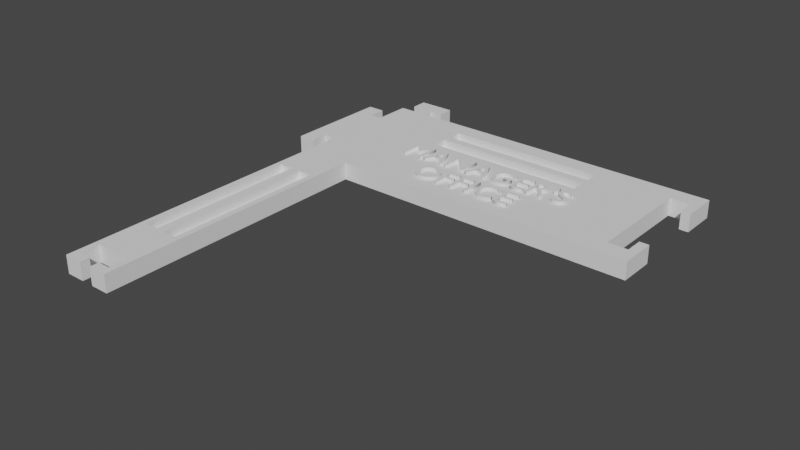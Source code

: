 # Source: Board-Tile-L-ManagerOffice.blend  (saved by Blender 3.1.7; exported with 4.5.12 LTS)
import bpy
from mathutils import Matrix  # noqa: F401  (used for matrix-valued properties, if any)

bpy.ops.wm.read_factory_settings(use_empty=True)
scene = bpy.context.scene
scene.name = 'Scene'

# ---- collections
col_boardtilel = bpy.data.collections.new('BoardTileL'); scene.collection.children.link(col_boardtilel)

# ---- world
world_world = bpy.data.worlds.new('World'); scene.world = world_world
world_world.use_nodes = True; world_world.node_tree.nodes.clear()
_N = world_world.node_tree.nodes; _L = world_world.node_tree.links
n0 = _N.new('ShaderNodeOutputWorld'); n0.name = 'World Output'; n0.location = (300, 300)
n1 = _N.new('ShaderNodeBackground'); n1.name = 'Background'; n1.location = (10, 300)
n1.inputs[0].default_value = (0.05088, 0.05088, 0.05088, 1.0)
_L.new(n1.outputs[0], n0.inputs[0])
n0.is_active_output = True
world_world.color = (0.05088, 0.05088, 0.05088)
world_world.use_sun_shadow = False
world_world.sun_shadow_jitter_overblur = 0.0

# ---- meshes
me_cube_001 = bpy.data.meshes.new('Cube.001')
me_cube_001.from_pydata([(-1.0, -1.0, -1.0), (-1.0, -1.0, 1.0), (-1.0, 1.0, -1.0), (-1.0, 1.0, 1.0), (1.0, -1.0, -1.0), (1.0, -1.0, 1.0), (1.0, 1.0, -1.0), (1.0, 1.0, 1.0), (-0.6957, 1.0, -1.0), (-0.6957, 1.0, 1.0), (-0.6957, -1.0, -1.0), (-0.6957, -1.0, 1.0), (-1.0, -4.33, -1.0), (-1.0, -4.33, 1.0), (-0.6957, -4.33, 1.0), (-0.6957, -4.33, -1.0), (-0.4583, 0.2281, 1.0), (-0.4583, 0.2281, -1.0), (0.529, 0.2281, 1.0), (0.529, 0.2281, -1.0), (-0.6957, 0.2281, -1.0), (-0.6957, 0.2281, 1.0), (0.529, 1.0, -1.0), (0.529, -1.0, 1.0), (0.529, 1.0, 1.0), (0.529, -1.0, -1.0), (1.0, 0.2281, 1.0), (-1.0, 0.2281, -1.0), (-0.4583, 1.0, -1.0), (-0.4583, -1.0, 1.0), (1.0, 0.2281, -1.0), (-0.4583, 1.0, 1.0), (-0.4583, -1.0, -1.0), (-1.0, 0.2281, 1.0), (-0.4583, 0.7533, 1.0), (-0.4583, 0.7533, -1.0), (0.529, 0.7533, 1.0), (0.529, 0.7533, -1.0), (-0.6957, 0.7533, -1.0), (-0.6957, 0.7533, 1.0), (-1.0, 0.7533, 1.0), (1.0, 0.7533, -1.0), (1.0, 0.7533, 1.0), (-1.0, 0.7533, -1.0), (-0.4583, 0.5571, 1.0), (-0.4583, 0.5571, -1.0), (0.529, 0.5571, 1.0), (0.529, 0.5571, -1.0), (-0.6957, 0.5571, -1.0), (-0.6957, 0.5571, 1.0), (1.0, 0.5571, 1.0), (-1.0, 0.5571, -1.0), (-1.0, 0.5571, 1.0), (1.0, 0.5571, -1.0), (-0.4583, 0.433, 1.0), (-0.4583, 0.433, -1.0), (0.529, 0.433, 1.0), (0.529, 0.433, -1.0), (-0.6957, 0.433, -1.0), (-0.6957, 0.433, 1.0), (1.0, 0.433, 1.0), (-1.0, 0.433, -1.0), (-1.0, 0.433, 1.0), (1.0, 0.433, -1.0), (-0.6957, -1.579, 1.0), (-0.6957, -1.579, -1.0), (-1.0, -1.579, -1.0), (-1.0, -1.579, 1.0), (-0.6957, -3.789, 1.0), (-0.6957, -3.789, -1.0), (-1.0, -3.789, -1.0), (-1.0, -3.789, 1.0), (-0.9658, 1.0, -1.0), (-0.9658, -1.0, 1.0), (-0.9658, 1.0, 1.0), (-0.9658, -1.0, -1.0), (-0.9658, -4.33, 1.0), (-0.9658, -4.33, -1.0), (-0.9658, 0.2281, 1.0), (-0.9658, 0.2281, -1.0), (-0.9658, 0.7533, -1.0), (-0.9658, 0.7533, 1.0), (-0.9658, 0.5571, -1.0), (-0.9658, 0.5571, 1.0), (-0.9658, 0.433, -1.0), (-0.9658, 0.433, 1.0), (-0.9658, -1.579, 1.0), (-0.9658, -1.579, -1.0), (-0.9658, -3.789, 1.0), (-0.9658, -3.789, -1.0), (-0.7318, 1.0, 1.0), (-0.7318, -1.0, -1.0), (-0.7318, -4.33, -1.0), (-0.7318, 0.2281, 1.0), (-0.7318, 0.7533, 1.0), (-0.7318, 0.5571, 1.0), (-0.7318, 0.433, 1.0), (-0.7318, -1.579, 1.0), (-0.7318, -3.789, 1.0), (-0.7318, 1.0, -1.0), (-0.7318, -1.0, 1.0), (-0.7318, -4.33, 1.0), (-0.7318, 0.2281, -1.0), (-0.7318, 0.7533, -1.0), (-0.7318, 0.5571, -1.0), (-0.7318, 0.433, -1.0), (-0.7318, -1.579, -1.0), (-0.7318, -3.789, -1.0), (-0.879, 1.0, -1.0), (-0.879, -1.0, 1.0), (-0.879, -4.33, 1.0), (-0.879, 0.2281, -1.0), (-0.879, 0.7533, -1.0), (-0.879, 0.5571, -1.0), (-0.879, 0.433, -1.0), (-0.879, -1.579, -1.0), (-0.879, -3.789, -1.0), (-0.879, 1.0, 1.0), (-0.879, -1.0, -1.0), (-0.879, -4.33, -1.0), (-0.879, 0.2281, 1.0), (-0.879, 0.7533, 1.0), (-0.879, 0.5571, 1.0), (-0.879, 0.433, 1.0), (-0.879, -1.579, 1.0), (-0.879, -3.789, 1.0), (-0.8212, 1.0, 1.0), (-0.8212, -1.0, -1.0), (-0.8212, -4.33, -1.0), (-0.8212, 0.2281, 1.0), (-0.8212, 0.7533, 1.0), (-0.8212, 0.5571, 1.0), (-0.8212, 0.433, 1.0), (-0.8212, -1.579, 1.0), (-0.8212, -3.789, 1.0), (-0.8212, 1.0, -1.0), (-0.8212, -1.0, 1.0), (-0.8212, -4.33, 1.0), (-0.8212, 0.2281, -1.0), (-0.8212, 0.7533, -1.0), (-0.8212, 0.5571, -1.0), (-0.8212, 0.433, -1.0), (-0.8212, -1.579, -1.0), (-0.8212, -3.789, -1.0), (-0.4583, 0.433, -0.1473), (-0.4583, 0.2281, -0.1473), (0.529, 0.433, -0.1473), (0.529, 0.2281, -0.1473), (0.529, 0.7533, -0.1473), (-0.4583, 0.7533, -0.1473), (-0.4583, 0.5571, -0.1473), (0.529, 0.5571, -0.1473), (-0.879, -1.579, -0.1473), (-0.9658, -1.579, -0.1473), (-0.879, -3.789, -0.1473), (-0.9658, -3.789, -0.1473), (-0.7318, -1.579, -0.1473), (-0.7318, -3.789, -0.1473), (-0.8212, -1.579, -0.1473), (-0.8212, -3.789, -0.1473), (-1.0, -0.7497, -1.0), (1.0, -0.7497, 1.0), (-0.6957, -0.7497, 1.0), (-0.6957, -0.7497, -1.0), (0.529, -0.7497, -1.0), (0.529, -0.7497, 1.0), (1.0, -0.7497, -1.0), (-0.4583, -0.7497, -1.0), (-1.0, -0.7497, 1.0), (-0.4583, -0.7497, 1.0), (-0.9658, -0.7497, -1.0), (-0.9658, -0.7497, 1.0), (-0.7318, -0.7497, -1.0), (-0.7318, -0.7497, 1.0), (-0.879, -0.7497, 1.0), (-0.879, -0.7497, -1.0), (-0.8212, -0.7497, 1.0), (-0.8212, -0.7497, -1.0), (1.178, 1.0, 1.0), (1.178, 1.0, -1.0), (1.178, -1.0, 1.0), (1.178, -1.0, -1.0), (1.178, 0.7533, -1.0), (1.178, -0.7497, 1.0), (1.178, 0.7533, 1.0), (1.178, -0.7497, -1.0), (1.122, 0.7533, -1.0), (1.122, 0.7533, 1.0), (1.122, 1.0, 1.0), (1.122, 1.0, -1.0), (1.121, -1.0, -1.0), (1.121, -1.0, 1.0), (1.121, -0.7497, 1.0), (1.121, -0.7497, -1.0), (1.178, 0.5039, 1.0), (1.178, 0.5039, -1.0), (1.122, 0.5039, -1.0), (1.122, 0.5039, 1.0), (1.178, -0.5033, 1.0), (1.178, -0.5033, -1.0), (1.121, -0.5033, 1.0), (1.121, -0.5033, -1.0), (-1.0, -4.455, -1.0), (-1.0, -4.455, 1.0), (-0.9658, -4.455, 1.0), (-0.7318, -4.455, -1.0), (-0.6957, -4.455, -1.0), (-0.6957, -4.455, 1.0), (-0.879, -4.455, 1.0), (-0.9658, -4.455, -1.0), (-0.8212, -4.455, -1.0), (-0.7318, -4.455, 1.0), (-0.8212, -4.455, 1.0), (-0.879, -4.455, -1.0), (-1.0, -4.84, -1.0), (-1.0, -4.84, 1.0), (-0.9658, -4.84, 1.0), (-0.7318, -4.84, -1.0), (-0.6957, -4.84, -1.0), (-0.6957, -4.84, 1.0), (-0.9658, -4.84, -1.0), (-0.7318, -4.84, 1.0), (-0.9658, -4.716, 1.0), (-0.9658, -4.716, -1.0), (-1.0, -4.716, -1.0), (-1.0, -4.716, 1.0), (-0.7318, -4.716, 1.0), (-0.6957, -4.716, 1.0), (-0.6957, -4.716, -1.0), (-0.7318, -4.716, -1.0), (-0.886, -4.84, 1.0), (-0.886, -4.84, -1.0), (-0.886, -4.716, 1.0), (-0.886, -4.716, -1.0), (-0.8098, -4.84, 1.0), (-0.8098, -4.84, -1.0), (-0.8098, -4.716, 1.0), (-0.8098, -4.716, -1.0), (-1.0, 0.4847, 1.0), (1.0, 0.4847, -1.0), (-0.4583, 0.4847, 1.0), (-0.4583, 0.4847, -1.0), (0.529, 0.4847, 1.0), (0.529, 0.4847, -1.0), (-0.6957, 0.4847, -1.0), (-0.6957, 0.4847, 1.0), (1.0, 0.4847, 1.0), (-1.0, 0.4847, -1.0), (-0.9658, 0.4847, 1.0), (-0.9658, 0.4847, -1.0), (-0.7318, 0.4847, 1.0), (-0.7318, 0.4847, -1.0), (-0.879, 0.4847, -1.0), (-0.879, 0.4847, 1.0), (-0.8212, 0.4847, -1.0), (-0.8212, 0.4847, 1.0), (1.0, -0.4817, -1.0), (-1.0, -0.4817, 1.0), (-0.9658, -0.4817, 1.0), (-0.7318, -0.4817, 1.0), (-0.879, -0.4817, 1.0), (-0.8212, -0.4817, 1.0), (-1.0, -0.4817, -1.0), (1.0, -0.4817, 1.0), (-0.6957, -0.4817, 1.0), (-0.6957, -0.4817, -1.0), (0.529, -0.4817, -1.0), (0.529, -0.4817, 1.0), (-0.4583, -0.4817, -1.0), (-0.4583, -0.4817, 1.0), (-0.9658, -0.4817, -1.0), (-0.7318, -0.4817, -1.0), (-0.879, -0.4817, -1.0), (-0.8212, -0.4817, -1.0), (-1.179, 0.2281, 1.0), (-1.179, 0.2281, -1.0), (-1.179, 0.433, -1.0), (-1.179, -0.4817, 1.0), (-1.179, 0.4847, -1.0), (-1.179, 0.433, 1.0), (-1.179, 0.4847, 1.0), (-1.179, -0.4817, -1.0), (-1.075, 0.433, 1.0), (-1.075, 0.4847, 1.0), (-1.075, -0.4817, -1.0), (-1.075, 0.2281, -1.0), (-1.075, -0.4817, 1.0), (-1.075, 0.433, -1.0), (-1.075, 0.2281, 1.0), (-1.075, 0.4847, -1.0), (-1.179, -0.7264, 1.0), (-1.179, -0.7264, -1.0), (-1.075, -0.7264, -1.0), (-1.075, -0.7264, 1.0), (-1.075, 0.7298, 1.0), (-1.179, 0.7298, 1.0), (-1.179, 0.7298, -1.0), (-1.075, 0.7298, -1.0), (-0.8812, 1.0, -1.0), (-0.8812, -1.0, 1.0), (-0.8812, -4.33, 1.0), (-0.8812, 0.2281, -1.0), (-0.8812, 0.7533, -1.0), (-0.8812, 0.5571, -1.0), (-0.8812, 0.433, -1.0), (-0.8812, -1.579, -1.0), (-0.8812, -3.789, -1.0), (-0.8812, 1.0, 1.0), (-0.8812, -1.0, -1.0), (-0.8812, -4.33, -1.0), (-0.8812, 0.2281, 1.0), (-0.8812, 0.7533, 1.0), (-0.8812, 0.5571, 1.0), (-0.8812, 0.433, 1.0), (-0.8812, -1.579, 1.0), (-0.8812, -3.789, 1.0), (-0.8812, -1.579, -0.1473), (-0.8812, -3.789, -0.1473), (-0.8812, -0.7497, -1.0), (-0.8812, -0.7497, 1.0), (-0.8812, -4.455, 1.0), (-0.8812, -4.455, -1.0), (-0.8812, 0.4847, 1.0), (-0.8812, 0.4847, -1.0), (-0.8812, -0.4817, 1.0), (-0.8812, -0.4817, -1.0), (-0.8156, 1.0, 1.0), (-0.8156, -1.0, -1.0), (-0.8156, -4.33, -1.0), (-0.8156, 0.2281, 1.0), (-0.8156, 0.7533, 1.0), (-0.8156, 0.5571, 1.0), (-0.8156, 0.433, 1.0), (-0.8156, -1.579, 1.0), (-0.8156, -3.789, 1.0), (-0.8156, 1.0, -1.0), (-0.8156, -1.0, 1.0), (-0.8156, -4.33, 1.0), (-0.8156, 0.2281, -1.0), (-0.8156, 0.7533, -1.0), (-0.8156, 0.5571, -1.0), (-0.8156, 0.433, -1.0), (-0.8156, -1.579, -1.0), (-0.8156, -3.789, -1.0), (-0.8156, -1.579, -0.1473), (-0.8156, -3.789, -0.1473), (-0.8156, -0.7497, 1.0), (-0.8156, -0.7497, -1.0), (-0.8156, -4.455, -1.0), (-0.8156, -4.455, 1.0), (-0.8156, 0.4847, -1.0), (-0.8156, 0.4847, 1.0), (-0.8156, -0.4817, -1.0), (-0.8156, -0.4817, 1.0), (-0.8212, 1.369, -1.0), (-0.879, 1.369, -1.0), (-0.8812, 1.369, 1.0), (-0.879, 1.369, 1.0), (-0.8212, 1.369, 1.0), (-0.8156, 1.369, -1.0), (-0.8812, 1.369, -1.0), (-0.8156, 1.369, 1.0), (-0.8212, 1.149, 1.0), (-0.8156, 1.149, 1.0), (-0.879, 1.149, 1.0), (-0.8212, 1.149, -1.0), (-0.8156, 1.149, -1.0), (-0.8812, 1.149, -1.0), (-0.879, 1.149, -1.0), (-0.8812, 1.149, 1.0), (-0.7379, 1.149, 1.0), (-0.7379, 1.369, 1.0), (-0.7379, 1.369, -1.0), (-0.7379, 1.149, -1.0), (-0.9577, 1.369, 1.0), (-0.9577, 1.369, -1.0), (-0.9577, 1.149, -1.0), (-0.9577, 1.149, 1.0)], [], [(96, 93, 21, 59), (40, 3, 2, 43), (163, 167, 32, 10), (69, 68, 14, 15), (28, 8, 9, 31), (188, 187, 184, 178), (29, 11, 10, 32), (173, 100, 11, 162), (99, 90, 9, 8), (76, 13, 203, 204), (107, 69, 15, 92), (71, 70, 12, 13), (88, 71, 13, 76), (342, 106, 156, 344), (169, 29, 23, 165), (172, 163, 10, 91), (57, 63, 30, 19), (54, 16, 18, 56), (58, 55, 17, 20), (281, 284, 292, 291), (56, 18, 26, 60), (169, 162, 11, 29), (164, 166, 4, 25), (5, 23, 25, 4), (6, 22, 24, 7), (165, 23, 5, 161), (54, 59, 21, 16), (105, 58, 20, 102), (164, 25, 32, 167), (23, 29, 32, 25), (22, 28, 31, 24), (63, 60, 26, 30), (186, 182, 195, 196), (99, 8, 38, 103), (31, 9, 39, 34), (24, 36, 42, 7), (8, 28, 35, 38), (31, 34, 36, 24), (22, 6, 41, 37), (22, 37, 35, 28), (52, 40, 43, 51), (90, 94, 39, 9), (238, 52, 51, 247), (41, 42, 50, 53), (103, 38, 48, 104), (34, 39, 49, 44), (36, 46, 50, 42), (38, 35, 45, 48), (34, 44, 46, 36), (37, 41, 53, 47), (55, 57, 146, 144), (94, 95, 49, 39), (285, 284, 281, 275), (239, 246, 60, 63), (251, 244, 58, 105), (240, 245, 59, 54), (242, 56, 60, 246), (244, 241, 55, 58), (240, 54, 56, 242), (243, 239, 63, 57), (243, 57, 55, 241), (250, 96, 59, 245), (73, 1, 67, 86), (1, 0, 66, 67), (91, 10, 65, 106), (10, 11, 64, 65), (86, 67, 71, 88), (67, 66, 70, 71), (106, 65, 69, 107), (65, 64, 68, 69), (66, 87, 89, 70), (314, 86, 88, 315), (0, 75, 87, 66), (299, 73, 86, 314), (238, 62, 85, 248), (247, 249, 84, 61), (40, 52, 83, 81), (43, 80, 82, 51), (3, 40, 81, 74), (2, 72, 80, 43), (61, 84, 79, 27), (160, 170, 75, 0), (315, 88, 76, 300), (70, 89, 77, 12), (300, 76, 204, 320), (2, 3, 74, 72), (168, 1, 73, 171), (62, 33, 78, 85), (328, 92, 205, 348), (68, 98, 101, 14), (11, 100, 97, 64), (64, 97, 98, 68), (45, 35, 149, 150), (327, 91, 106, 342), (351, 332, 96, 250), (350, 251, 105, 341), (330, 331, 95, 94), (339, 103, 104, 340), (326, 330, 94, 90), (335, 99, 103, 339), (341, 105, 102, 338), (347, 172, 91, 327), (343, 107, 92, 328), (335, 326, 90, 99), (346, 336, 100, 173), (332, 329, 93, 96), (313, 310, 120, 123), (319, 299, 109, 174), (366, 365, 354, 359), (306, 116, 119, 309), (318, 175, 118, 308), (304, 114, 111, 301), (298, 108, 112, 302), (307, 311, 121, 117), (302, 112, 113, 303), (311, 312, 122, 121), (323, 252, 114, 304), (322, 313, 123, 253), (308, 118, 115, 305), (57, 19, 147, 146), (337, 137, 212, 349), (134, 125, 110, 137), (136, 109, 124, 133), (133, 124, 125, 134), (333, 133, 134, 334), (336, 136, 133, 333), (334, 134, 137, 337), (13, 12, 202, 203), (123, 120, 129, 132), (174, 109, 136, 176), (364, 362, 358, 357), (116, 143, 128, 119), (175, 177, 127, 118), (114, 141, 138, 111), (108, 135, 139, 112), (117, 121, 130, 126), (112, 139, 140, 113), (121, 122, 131, 130), (252, 254, 141, 114), (253, 123, 132, 255), (118, 127, 142, 115), (115, 142, 143, 116), (146, 147, 145, 144), (148, 151, 150, 149), (344, 156, 157, 345), (316, 152, 154, 317), (17, 55, 144, 145), (19, 17, 145, 147), (106, 107, 157, 156), (37, 47, 151, 148), (47, 45, 150, 151), (343, 143, 159, 345), (115, 116, 154, 152), (35, 37, 148, 149), (305, 115, 152, 316), (306, 89, 155, 317), (143, 142, 158, 159), (89, 87, 153, 155), (272, 273, 177, 175), (260, 174, 176, 261), (325, 272, 175, 318), (324, 319, 174, 260), (353, 346, 173, 259), (352, 271, 172, 347), (257, 168, 171, 258), (262, 270, 170, 160), (266, 164, 167, 268), (267, 165, 161, 263), (266, 256, 166, 164), (269, 264, 162, 169), (1, 168, 160, 0), (271, 265, 163, 172), (269, 169, 165, 267), (259, 173, 162, 264), (256, 263, 161, 166), (265, 268, 167, 163), (185, 183, 180, 181), (179, 178, 184, 182), (191, 190, 181, 180), (189, 188, 178, 179), (193, 192, 200, 201), (192, 191, 180, 183), (186, 189, 179, 182), (190, 193, 185, 181), (41, 6, 189, 186), (6, 7, 188, 189), (42, 41, 186, 187), (7, 42, 187, 188), (4, 166, 193, 190), (161, 5, 191, 192), (166, 161, 192, 193), (5, 4, 190, 191), (197, 196, 195, 194), (184, 187, 197, 194), (187, 186, 196, 197), (182, 184, 194, 195), (201, 200, 198, 199), (183, 185, 199, 198), (185, 193, 201, 199), (192, 183, 198, 200), (216, 220, 231, 230), (321, 320, 204, 209), (227, 226, 221, 219), (210, 212, 208, 213), (348, 349, 212, 210), (119, 128, 210, 213), (309, 119, 213, 321), (12, 77, 209, 202), (92, 15, 206, 205), (137, 110, 208, 212), (14, 101, 211, 207), (15, 14, 207, 206), (220, 216, 215, 214), (218, 219, 221, 217), (229, 228, 218, 217), (225, 224, 214, 215), (217, 221, 234, 235), (224, 223, 220, 214), (228, 227, 219, 218), (222, 225, 215, 216), (204, 203, 225, 222), (202, 209, 223, 224), (203, 202, 224, 225), (209, 204, 222, 223), (206, 207, 227, 228), (211, 205, 229, 226), (205, 206, 228, 229), (207, 211, 226, 227), (233, 232, 230, 231), (223, 222, 232, 233), (222, 216, 230, 232), (220, 223, 233, 231), (236, 237, 235, 234), (226, 229, 237, 236), (229, 217, 235, 237), (221, 226, 236, 234), (122, 253, 255, 131), (113, 140, 254, 252), (312, 322, 253, 122), (303, 113, 252, 323), (340, 104, 251, 350), (331, 351, 250, 95), (51, 82, 249, 247), (52, 238, 248, 83), (95, 250, 245, 49), (47, 243, 241, 45), (47, 53, 239, 243), (44, 240, 242, 46), (48, 45, 241, 244), (46, 242, 246, 50), (44, 49, 245, 240), (104, 48, 244, 251), (53, 50, 246, 239), (282, 283, 280, 279), (20, 17, 268, 265), (30, 26, 263, 256), (93, 259, 264, 21), (16, 269, 267, 18), (102, 20, 265, 271), (16, 21, 264, 269), (19, 30, 256, 266), (18, 267, 263, 26), (19, 266, 268, 17), (27, 79, 270, 262), (33, 257, 258, 78), (338, 102, 271, 352), (329, 353, 259, 93), (310, 324, 260, 120), (301, 111, 272, 325), (120, 260, 261, 129), (111, 138, 273, 272), (168, 257, 262, 160), (277, 274, 275, 281), (274, 279, 276, 275), (279, 280, 278, 276), (287, 285, 275, 276), (288, 282, 279, 274), (286, 288, 274, 277), (280, 283, 294, 295), (289, 287, 276, 278), (247, 61, 287, 289), (238, 247, 289, 283), (257, 33, 288, 286), (33, 62, 282, 288), (61, 27, 285, 287), (62, 238, 283, 282), (27, 262, 284, 285), (262, 257, 286, 284), (292, 293, 290, 291), (277, 281, 291, 290), (284, 286, 293, 292), (286, 277, 290, 293), (294, 297, 296, 295), (289, 278, 296, 297), (278, 280, 295, 296), (283, 289, 297, 294), (79, 301, 325, 270), (78, 258, 324, 310), (82, 303, 323, 249), (83, 248, 322, 312), (77, 309, 321, 209), (213, 208, 320, 321), (258, 171, 319, 324), (270, 325, 318, 170), (116, 306, 317, 154), (87, 305, 316, 153), (153, 316, 317, 155), (75, 308, 305, 87), (248, 85, 313, 322), (249, 323, 304, 84), (81, 83, 312, 311), (80, 302, 303, 82), (74, 81, 311, 307), (72, 298, 302, 80), (84, 304, 301, 79), (170, 318, 308, 75), (89, 306, 309, 77), (72, 74, 307, 298), (171, 73, 299, 319), (85, 78, 310, 313), (110, 300, 320, 208), (125, 315, 300, 110), (109, 299, 314, 124), (124, 314, 315, 125), (129, 261, 353, 329), (138, 338, 352, 273), (131, 255, 351, 331), (140, 340, 350, 254), (205, 211, 349, 348), (273, 352, 347, 177), (261, 176, 346, 353), (107, 343, 345, 157), (158, 344, 345, 159), (98, 334, 337, 101), (100, 336, 333, 97), (97, 333, 334, 98), (101, 337, 349, 211), (132, 129, 329, 332), (176, 136, 336, 346), (362, 363, 361, 358), (143, 343, 328, 128), (177, 347, 327, 127), (141, 341, 338, 138), (135, 335, 339, 139), (126, 130, 330, 326), (139, 339, 340, 140), (130, 131, 331, 330), (254, 350, 341, 141), (255, 132, 332, 351), (127, 327, 342, 142), (128, 328, 348, 210), (142, 342, 344, 158), (360, 356, 357, 355), (355, 357, 358, 354), (354, 358, 361, 359), (361, 363, 370, 371), (368, 367, 360, 355), (369, 356, 374, 377), (365, 368, 355, 354), (369, 364, 357, 356), (307, 117, 364, 369), (135, 108, 368, 365), (298, 307, 369, 367), (108, 298, 367, 368), (326, 335, 366, 363), (126, 326, 363, 362), (117, 126, 362, 364), (335, 135, 365, 366), (370, 373, 372, 371), (363, 366, 373, 370), (359, 361, 371, 372), (366, 359, 372, 373), (376, 377, 374, 375), (367, 369, 377, 376), (360, 367, 376, 375), (356, 360, 375, 374)])
_uv = me_cube_001.uv_layers.new(name='UVMap')
_uv.uv.foreach_set('vector', [0.8415, 0.5709, 0.8415, 0.5965, 0.837, 0.5965, 0.837, 0.5709, 0.625, 0.2192, 0.625, 0.25, 0.375, 0.25, 0.375, 0.2192, 0.163, 0.7187, 0.1927, 0.7187, 0.1927, 0.75, 0.163, 0.75, 0.375, 0.962, 0.625, 0.962, 0.625, 0.962, 0.375, 0.962, 0.375, 0.3177, 0.375, 0.288, 0.625, 0.288, 0.625, 0.3177, 0.625, 0.5, 0.625, 0.5308, 0.625, 0.5308, 0.625, 0.5, 0.625, 0.9323, 0.625, 0.962, 0.375, 0.962, 0.375, 0.9323, 0.8415, 0.7187, 0.8415, 0.75, 0.837, 0.75, 0.837, 0.7187, 0.375, 0.2835, 0.625, 0.2835, 0.625, 0.288, 0.375, 0.288, 0.8707, 0.75, 0.875, 0.75, 0.875, 0.75, 0.8707, 0.75, 0.1585, 0.75, 0.163, 0.75, 0.163, 0.75, 0.1585, 0.75, 0.625, 0.0, 0.375, 0.0, 0.375, 0.0, 0.625, 0.0, 0.8707, 0.75, 0.875, 0.75, 0.875, 0.75, 0.8707, 0.75, 0.1481, 0.75, 0.1585, 0.75, 0.1585, 0.75, 0.1481, 0.75, 0.8073, 0.7187, 0.8073, 0.75, 0.6839, 0.75, 0.6839, 0.7187, 0.1585, 0.7187, 0.163, 0.7187, 0.163, 0.75, 0.1585, 0.75, 0.3161, 0.5709, 0.375, 0.5709, 0.375, 0.5965, 0.3161, 0.5965, 0.8073, 0.5709, 0.8073, 0.5965, 0.6839, 0.5965, 0.6839, 0.5709, 0.163, 0.5709, 0.1927, 0.5709, 0.1927, 0.5965, 0.163, 0.5965, 0.125, 0.6852, 0.125, 0.6852, 0.125, 0.6852, 0.125, 0.6852, 0.6839, 0.5709, 0.6839, 0.5965, 0.625, 0.5965, 0.625, 0.5709, 0.8073, 0.7187, 0.837, 0.7187, 0.837, 0.75, 0.8073, 0.75, 0.3161, 0.7187, 0.375, 0.7187, 0.375, 0.75, 0.3161, 0.75, 0.625, 0.75, 0.625, 0.8089, 0.375, 0.8089, 0.375, 0.75, 0.375, 0.5, 0.375, 0.4411, 0.625, 0.4411, 0.625, 0.5, 0.6839, 0.7187, 0.6839, 0.75, 0.625, 0.75, 0.625, 0.7187, 0.8073, 0.5709, 0.837, 0.5709, 0.837, 0.5965, 0.8073, 0.5965, 0.1585, 0.5709, 0.163, 0.5709, 0.163, 0.5965, 0.1585, 0.5965, 0.3161, 0.7187, 0.3161, 0.75, 0.1927, 0.75, 0.1927, 0.7187, 0.625, 0.8089, 0.625, 0.9323, 0.375, 0.9323, 0.375, 0.8089, 0.375, 0.4411, 0.375, 0.3177, 0.625, 0.3177, 0.625, 0.4411, 0.375, 0.5709, 0.625, 0.5709, 0.625, 0.5965, 0.375, 0.5965, 0.375, 0.5308, 0.375, 0.5308, 0.375, 0.5308, 0.375, 0.5308, 0.1585, 0.5, 0.163, 0.5, 0.163, 0.5308, 0.1585, 0.5308, 0.8073, 0.5, 0.837, 0.5, 0.837, 0.5308, 0.8073, 0.5308, 0.6839, 0.5, 0.6839, 0.5308, 0.625, 0.5308, 0.625, 0.5, 0.163, 0.5, 0.1927, 0.5, 0.1927, 0.5308, 0.163, 0.5308, 0.8073, 0.5, 0.8073, 0.5308, 0.6839, 0.5308, 0.6839, 0.5, 0.3161, 0.5, 0.375, 0.5, 0.375, 0.5308, 0.3161, 0.5308, 0.3161, 0.5, 0.3161, 0.5308, 0.1927, 0.5308, 0.1927, 0.5, 0.625, 0.1946, 0.625, 0.2192, 0.375, 0.2192, 0.375, 0.1946, 0.8415, 0.5, 0.8415, 0.5308, 0.837, 0.5308, 0.837, 0.5, 0.625, 0.1856, 0.625, 0.1946, 0.375, 0.1946, 0.375, 0.1856, 0.375, 0.5308, 0.625, 0.5308, 0.625, 0.5554, 0.375, 0.5554, 0.1585, 0.5308, 0.163, 0.5308, 0.163, 0.5554, 0.1585, 0.5554, 0.8073, 0.5308, 0.837, 0.5308, 0.837, 0.5554, 0.8073, 0.5554, 0.6839, 0.5308, 0.6839, 0.5554, 0.625, 0.5554, 0.625, 0.5308, 0.163, 0.5308, 0.1927, 0.5308, 0.1927, 0.5554, 0.163, 0.5554, 0.8073, 0.5308, 0.8073, 0.5554, 0.6839, 0.5554, 0.6839, 0.5308, 0.3161, 0.5308, 0.375, 0.5308, 0.375, 0.5554, 0.3161, 0.5554, 0.1927, 0.5709, 0.3161, 0.5709, 0.3161, 0.5709, 0.1927, 0.5709, 0.8415, 0.5308, 0.8415, 0.5554, 0.837, 0.5554, 0.837, 0.5308, 0.125, 0.5965, 0.125, 0.6852, 0.125, 0.6852, 0.125, 0.5965, 0.375, 0.5644, 0.625, 0.5644, 0.625, 0.5709, 0.375, 0.5709, 0.1585, 0.5644, 0.163, 0.5644, 0.163, 0.5709, 0.1585, 0.5709, 0.8073, 0.5644, 0.837, 0.5644, 0.837, 0.5709, 0.8073, 0.5709, 0.6839, 0.5644, 0.6839, 0.5709, 0.625, 0.5709, 0.625, 0.5644, 0.163, 0.5644, 0.1927, 0.5644, 0.1927, 0.5709, 0.163, 0.5709, 0.8073, 0.5644, 0.8073, 0.5709, 0.6839, 0.5709, 0.6839, 0.5644, 0.3161, 0.5644, 0.375, 0.5644, 0.375, 0.5709, 0.3161, 0.5709, 0.3161, 0.5644, 0.3161, 0.5709, 0.1927, 0.5709, 0.1927, 0.5644, 0.8415, 0.5644, 0.8415, 0.5709, 0.837, 0.5709, 0.837, 0.5644, 0.8707, 0.75, 0.875, 0.75, 0.875, 0.75, 0.8707, 0.75, 0.625, 0.0, 0.375, 0.0, 0.375, 0.0, 0.625, 0.0, 0.1585, 0.75, 0.163, 0.75, 0.163, 0.75, 0.1585, 0.75, 0.375, 0.962, 0.625, 0.962, 0.625, 0.962, 0.375, 0.962, 0.8707, 0.75, 0.875, 0.75, 0.875, 0.75, 0.8707, 0.75, 0.625, 0.0, 0.375, 0.0, 0.375, 0.0, 0.625, 0.0, 0.1585, 0.75, 0.163, 0.75, 0.163, 0.75, 0.1585, 0.75, 0.375, 0.962, 0.625, 0.962, 0.625, 0.962, 0.375, 0.962, 0.125, 0.75, 0.1293, 0.75, 0.1293, 0.75, 0.125, 0.75, 0.8602, 0.75, 0.8707, 0.75, 0.8707, 0.75, 0.8602, 0.75, 0.125, 0.75, 0.1293, 0.75, 0.1293, 0.75, 0.125, 0.75, 0.8602, 0.75, 0.8707, 0.75, 0.8707, 0.75, 0.8602, 0.75, 0.875, 0.5644, 0.875, 0.5709, 0.8707, 0.5709, 0.8707, 0.5644, 0.125, 0.5644, 0.1293, 0.5644, 0.1293, 0.5709, 0.125, 0.5709, 0.875, 0.5308, 0.875, 0.5554, 0.8707, 0.5554, 0.8707, 0.5308, 0.125, 0.5308, 0.1293, 0.5308, 0.1293, 0.5554, 0.125, 0.5554, 0.875, 0.5, 0.875, 0.5308, 0.8707, 0.5308, 0.8707, 0.5, 0.125, 0.5, 0.1293, 0.5, 0.1293, 0.5308, 0.125, 0.5308, 0.125, 0.5709, 0.1293, 0.5709, 0.1293, 0.5965, 0.125, 0.5965, 0.125, 0.7187, 0.1293, 0.7187, 0.1293, 0.75, 0.125, 0.75, 0.8602, 0.75, 0.8707, 0.75, 0.8707, 0.75, 0.8602, 0.75, 0.125, 0.75, 0.1293, 0.75, 0.1293, 0.75, 0.125, 0.75, 0.8602, 0.75, 0.8707, 0.75, 0.8707, 0.75, 0.8602, 0.75, 0.375, 0.25, 0.625, 0.25, 0.625, 0.2543, 0.375, 0.2543, 0.875, 0.7187, 0.875, 0.75, 0.8707, 0.75, 0.8707, 0.7187, 0.875, 0.5709, 0.875, 0.5965, 0.8707, 0.5965, 0.8707, 0.5709, 0.1481, 0.75, 0.1585, 0.75, 0.1585, 0.75, 0.1481, 0.75, 0.837, 0.75, 0.8415, 0.75, 0.8415, 0.75, 0.837, 0.75, 0.837, 0.75, 0.8415, 0.75, 0.8415, 0.75, 0.837, 0.75, 0.837, 0.75, 0.8415, 0.75, 0.8415, 0.75, 0.837, 0.75, 0.1927, 0.5554, 0.1927, 0.5308, 0.1927, 0.5308, 0.1927, 0.5554, 0.1481, 0.75, 0.1585, 0.75, 0.1585, 0.75, 0.1481, 0.75, 0.8519, 0.5644, 0.8519, 0.5709, 0.8415, 0.5709, 0.8415, 0.5644, 0.1481, 0.5644, 0.1585, 0.5644, 0.1585, 0.5709, 0.1481, 0.5709, 0.8519, 0.5308, 0.8519, 0.5554, 0.8415, 0.5554, 0.8415, 0.5308, 0.1481, 0.5308, 0.1585, 0.5308, 0.1585, 0.5554, 0.1481, 0.5554, 0.8519, 0.5, 0.8519, 0.5308, 0.8415, 0.5308, 0.8415, 0.5, 0.1481, 0.5, 0.1585, 0.5, 0.1585, 0.5308, 0.1481, 0.5308, 0.1481, 0.5709, 0.1585, 0.5709, 0.1585, 0.5965, 0.1481, 0.5965, 0.1481, 0.7187, 0.1585, 0.7187, 0.1585, 0.75, 0.1481, 0.75, 0.1481, 0.75, 0.1585, 0.75, 0.1585, 0.75, 0.1481, 0.75, 0.375, 0.2731, 0.625, 0.2731, 0.625, 0.2835, 0.375, 0.2835, 0.8519, 0.7187, 0.8519, 0.75, 0.8415, 0.75, 0.8415, 0.7187, 0.8519, 0.5709, 0.8519, 0.5965, 0.8415, 0.5965, 0.8415, 0.5709, 0.8602, 0.5709, 0.8602, 0.5965, 0.8599, 0.5965, 0.8599, 0.5709, 0.8602, 0.7187, 0.8602, 0.75, 0.8599, 0.75, 0.8599, 0.7187, 0.1481, 0.5, 0.1474, 0.5, 0.1474, 0.5, 0.1481, 0.5, 0.1398, 0.75, 0.1401, 0.75, 0.1401, 0.75, 0.1398, 0.75, 0.1398, 0.7187, 0.1401, 0.7187, 0.1401, 0.75, 0.1398, 0.75, 0.1398, 0.5709, 0.1401, 0.5709, 0.1401, 0.5965, 0.1398, 0.5965, 0.1398, 0.5, 0.1401, 0.5, 0.1401, 0.5308, 0.1398, 0.5308, 0.8602, 0.5, 0.8602, 0.5308, 0.8599, 0.5308, 0.8599, 0.5, 0.1398, 0.5308, 0.1401, 0.5308, 0.1401, 0.5554, 0.1398, 0.5554, 0.8602, 0.5308, 0.8602, 0.5554, 0.8599, 0.5554, 0.8599, 0.5308, 0.1398, 0.5644, 0.1401, 0.5644, 0.1401, 0.5709, 0.1398, 0.5709, 0.8602, 0.5644, 0.8602, 0.5709, 0.8599, 0.5709, 0.8599, 0.5644, 0.1398, 0.75, 0.1401, 0.75, 0.1401, 0.75, 0.1398, 0.75, 0.3161, 0.5709, 0.3161, 0.5965, 0.3161, 0.5965, 0.3161, 0.5709, 0.8519, 0.75, 0.8526, 0.75, 0.8526, 0.75, 0.8519, 0.75, 0.8526, 0.75, 0.8599, 0.75, 0.8599, 0.75, 0.8526, 0.75, 0.8526, 0.75, 0.8599, 0.75, 0.8599, 0.75, 0.8526, 0.75, 0.8526, 0.75, 0.8599, 0.75, 0.8599, 0.75, 0.8526, 0.75, 0.8519, 0.75, 0.8526, 0.75, 0.8526, 0.75, 0.8519, 0.75, 0.8519, 0.75, 0.8526, 0.75, 0.8526, 0.75, 0.8519, 0.75, 0.8519, 0.75, 0.8526, 0.75, 0.8526, 0.75, 0.8519, 0.75, 0.625, 0.0, 0.375, 0.0, 0.375, 0.0, 0.625, 0.0, 0.8599, 0.5709, 0.8599, 0.5965, 0.8526, 0.5965, 0.8526, 0.5709, 0.8599, 0.7187, 0.8599, 0.75, 0.8526, 0.75, 0.8526, 0.7187, 0.8599, 0.5, 0.8526, 0.5, 0.8526, 0.5, 0.8599, 0.5, 0.1401, 0.75, 0.1474, 0.75, 0.1474, 0.75, 0.1401, 0.75, 0.1401, 0.7187, 0.1474, 0.7187, 0.1474, 0.75, 0.1401, 0.75, 0.1401, 0.5709, 0.1474, 0.5709, 0.1474, 0.5965, 0.1401, 0.5965, 0.1401, 0.5, 0.1474, 0.5, 0.1474, 0.5308, 0.1401, 0.5308, 0.8599, 0.5, 0.8599, 0.5308, 0.8526, 0.5308, 0.8526, 0.5, 0.1401, 0.5308, 0.1474, 0.5308, 0.1474, 0.5554, 0.1401, 0.5554, 0.8599, 0.5308, 0.8599, 0.5554, 0.8526, 0.5554, 0.8526, 0.5308, 0.1401, 0.5644, 0.1474, 0.5644, 0.1474, 0.5709, 0.1401, 0.5709, 0.8599, 0.5644, 0.8599, 0.5709, 0.8526, 0.5709, 0.8526, 0.5644, 0.1401, 0.75, 0.1474, 0.75, 0.1474, 0.75, 0.1401, 0.75, 0.1401, 0.75, 0.1474, 0.75, 0.1474, 0.75, 0.1401, 0.75, 0.3161, 0.5709, 0.3161, 0.5965, 0.1927, 0.5965, 0.1927, 0.5709, 0.3161, 0.5308, 0.3161, 0.5554, 0.1927, 0.5554, 0.1927, 0.5308, 0.1481, 0.75, 0.1585, 0.75, 0.1585, 0.75, 0.1481, 0.75, 0.1398, 0.75, 0.1401, 0.75, 0.1401, 0.75, 0.1398, 0.75, 0.1927, 0.5965, 0.1927, 0.5709, 0.1927, 0.5709, 0.1927, 0.5965, 0.3161, 0.5965, 0.1927, 0.5965, 0.1927, 0.5965, 0.3161, 0.5965, 0.1585, 0.75, 0.1585, 0.75, 0.1585, 0.75, 0.1585, 0.75, 0.3161, 0.5308, 0.3161, 0.5554, 0.3161, 0.5554, 0.3161, 0.5308, 0.3161, 0.5554, 0.1927, 0.5554, 0.1927, 0.5554, 0.3161, 0.5554, 0.1481, 0.75, 0.1474, 0.75, 0.1474, 0.75, 0.1481, 0.75, 0.1401, 0.75, 0.1401, 0.75, 0.1401, 0.75, 0.1401, 0.75, 0.1927, 0.5308, 0.3161, 0.5308, 0.3161, 0.5308, 0.1927, 0.5308, 0.1398, 0.75, 0.1401, 0.75, 0.1401, 0.75, 0.1398, 0.75, 0.1398, 0.75, 0.1293, 0.75, 0.1293, 0.75, 0.1398, 0.75, 0.1474, 0.75, 0.1474, 0.75, 0.1474, 0.75, 0.1474, 0.75, 0.1293, 0.75, 0.1293, 0.75, 0.1293, 0.75, 0.1293, 0.75, 0.1401, 0.6852, 0.1474, 0.6852, 0.1474, 0.7187, 0.1401, 0.7187, 0.8599, 0.6852, 0.8599, 0.7187, 0.8526, 0.7187, 0.8526, 0.6852, 0.1398, 0.6852, 0.1401, 0.6852, 0.1401, 0.7187, 0.1398, 0.7187, 0.8602, 0.6852, 0.8602, 0.7187, 0.8599, 0.7187, 0.8599, 0.6852, 0.8519, 0.6852, 0.8519, 0.7187, 0.8415, 0.7187, 0.8415, 0.6852, 0.1481, 0.6852, 0.1585, 0.6852, 0.1585, 0.7187, 0.1481, 0.7187, 0.875, 0.6852, 0.875, 0.7187, 0.8707, 0.7187, 0.8707, 0.6852, 0.125, 0.6852, 0.1293, 0.6852, 0.1293, 0.7187, 0.125, 0.7187, 0.3161, 0.6852, 0.3161, 0.7187, 0.1927, 0.7187, 0.1927, 0.6852, 0.6839, 0.6852, 0.6839, 0.7187, 0.625, 0.7187, 0.625, 0.6852, 0.3161, 0.6852, 0.375, 0.6852, 0.375, 0.7187, 0.3161, 0.7187, 0.8073, 0.6852, 0.837, 0.6852, 0.837, 0.7187, 0.8073, 0.7187, 0.625, 0.0, 0.625, 0.03128, 0.375, 0.03128, 0.375, 0.0, 0.1585, 0.6852, 0.163, 0.6852, 0.163, 0.7187, 0.1585, 0.7187, 0.8073, 0.6852, 0.8073, 0.7187, 0.6839, 0.7187, 0.6839, 0.6852, 0.8415, 0.6852, 0.8415, 0.7187, 0.837, 0.7187, 0.837, 0.6852, 0.375, 0.6852, 0.625, 0.6852, 0.625, 0.7187, 0.375, 0.7187, 0.163, 0.6852, 0.1927, 0.6852, 0.1927, 0.7187, 0.163, 0.7187, 0.375, 0.7187, 0.625, 0.7187, 0.625, 0.75, 0.375, 0.75, 0.375, 0.5, 0.625, 0.5, 0.625, 0.5308, 0.375, 0.5308, 0.625, 0.75, 0.375, 0.75, 0.375, 0.75, 0.625, 0.75, 0.375, 0.5, 0.625, 0.5, 0.625, 0.5, 0.375, 0.5, 0.375, 0.7187, 0.625, 0.7187, 0.625, 0.7187, 0.375, 0.7187, 0.625, 0.7187, 0.625, 0.75, 0.625, 0.75, 0.625, 0.7187, 0.375, 0.5308, 0.375, 0.5, 0.375, 0.5, 0.375, 0.5308, 0.375, 0.75, 0.375, 0.7187, 0.375, 0.7187, 0.375, 0.75, 0.375, 0.5308, 0.375, 0.5, 0.375, 0.5, 0.375, 0.5308, 0.375, 0.5, 0.625, 0.5, 0.625, 0.5, 0.375, 0.5, 0.625, 0.5308, 0.375, 0.5308, 0.375, 0.5308, 0.625, 0.5308, 0.625, 0.5, 0.625, 0.5308, 0.625, 0.5308, 0.625, 0.5, 0.375, 0.75, 0.375, 0.7187, 0.375, 0.7187, 0.375, 0.75, 0.625, 0.7187, 0.625, 0.75, 0.625, 0.75, 0.625, 0.7187, 0.375, 0.7187, 0.625, 0.7187, 0.625, 0.7187, 0.375, 0.7187, 0.625, 0.75, 0.375, 0.75, 0.375, 0.75, 0.625, 0.75, 0.625, 0.5308, 0.375, 0.5308, 0.375, 0.5308, 0.625, 0.5308, 0.625, 0.5308, 0.625, 0.5308, 0.625, 0.5308, 0.625, 0.5308, 0.625, 0.5308, 0.375, 0.5308, 0.375, 0.5308, 0.625, 0.5308, 0.375, 0.5308, 0.625, 0.5308, 0.625, 0.5308, 0.375, 0.5308, 0.375, 0.7187, 0.625, 0.7187, 0.625, 0.7187, 0.375, 0.7187, 0.625, 0.7187, 0.375, 0.7187, 0.375, 0.7187, 0.625, 0.7187, 0.375, 0.7187, 0.375, 0.7187, 0.375, 0.7187, 0.375, 0.7187, 0.625, 0.7187, 0.625, 0.7187, 0.625, 0.7187, 0.625, 0.7187, 0.625, 0.9957, 0.375, 0.9957, 0.375, 0.9957, 0.625, 0.9957, 0.375, 0.9852, 0.625, 0.9852, 0.625, 0.9957, 0.375, 0.9957, 0.837, 0.75, 0.8415, 0.75, 0.8415, 0.75, 0.837, 0.75, 0.375, 0.9776, 0.625, 0.9776, 0.625, 0.9849, 0.375, 0.9849, 0.375, 0.9769, 0.625, 0.9769, 0.625, 0.9776, 0.375, 0.9776, 0.1401, 0.75, 0.1474, 0.75, 0.1474, 0.75, 0.1401, 0.75, 0.1398, 0.75, 0.1401, 0.75, 0.1401, 0.75, 0.1398, 0.75, 0.125, 0.75, 0.1293, 0.75, 0.1293, 0.75, 0.125, 0.75, 0.1585, 0.75, 0.163, 0.75, 0.163, 0.75, 0.1585, 0.75, 0.8526, 0.75, 0.8599, 0.75, 0.8599, 0.75, 0.8526, 0.75, 0.837, 0.75, 0.8415, 0.75, 0.8415, 0.75, 0.837, 0.75, 0.375, 0.962, 0.625, 0.962, 0.625, 0.962, 0.375, 0.962, 0.375, 0.9957, 0.625, 0.9957, 0.625, 1.0, 0.375, 1.0, 0.375, 0.962, 0.625, 0.962, 0.625, 0.9665, 0.375, 0.9665, 0.1585, 0.75, 0.163, 0.75, 0.163, 0.75, 0.1585, 0.75, 0.625, 0.0, 0.375, 0.0, 0.375, 0.0, 0.625, 0.0, 0.375, 0.9665, 0.625, 0.9665, 0.625, 0.9665, 0.375, 0.9665, 0.125, 0.75, 0.1293, 0.75, 0.1293, 0.75, 0.125, 0.75, 0.375, 0.962, 0.625, 0.962, 0.625, 0.962, 0.375, 0.962, 0.8707, 0.75, 0.875, 0.75, 0.875, 0.75, 0.8707, 0.75, 0.8707, 0.75, 0.875, 0.75, 0.875, 0.75, 0.8707, 0.75, 0.125, 0.75, 0.1293, 0.75, 0.1293, 0.75, 0.125, 0.75, 0.625, 0.0, 0.375, 0.0, 0.375, 0.0, 0.625, 0.0, 0.375, 0.9957, 0.625, 0.9957, 0.625, 0.9957, 0.375, 0.9957, 0.375, 0.962, 0.625, 0.962, 0.625, 0.962, 0.375, 0.962, 0.625, 0.9665, 0.375, 0.9665, 0.375, 0.9665, 0.625, 0.9665, 0.1585, 0.75, 0.163, 0.75, 0.163, 0.75, 0.1585, 0.75, 0.837, 0.75, 0.8415, 0.75, 0.8415, 0.75, 0.837, 0.75, 0.375, 0.9957, 0.625, 0.9957, 0.625, 0.9957, 0.375, 0.9957, 0.375, 0.9957, 0.625, 0.9957, 0.625, 0.9957, 0.375, 0.9957, 0.8707, 0.75, 0.8707, 0.75, 0.8707, 0.75, 0.8707, 0.75, 0.1293, 0.75, 0.1293, 0.75, 0.1293, 0.75, 0.1293, 0.75, 0.625, 0.9665, 0.375, 0.9665, 0.375, 0.9665, 0.625, 0.9665, 0.625, 0.9665, 0.375, 0.9665, 0.375, 0.9665, 0.625, 0.9665, 0.1585, 0.75, 0.1585, 0.75, 0.1585, 0.75, 0.1585, 0.75, 0.8415, 0.75, 0.8415, 0.75, 0.8415, 0.75, 0.8415, 0.75, 0.8599, 0.5554, 0.8599, 0.5644, 0.8526, 0.5644, 0.8526, 0.5554, 0.1401, 0.5554, 0.1474, 0.5554, 0.1474, 0.5644, 0.1401, 0.5644, 0.8602, 0.5554, 0.8602, 0.5644, 0.8599, 0.5644, 0.8599, 0.5554, 0.1398, 0.5554, 0.1401, 0.5554, 0.1401, 0.5644, 0.1398, 0.5644, 0.1481, 0.5554, 0.1585, 0.5554, 0.1585, 0.5644, 0.1481, 0.5644, 0.8519, 0.5554, 0.8519, 0.5644, 0.8415, 0.5644, 0.8415, 0.5554, 0.125, 0.5554, 0.1293, 0.5554, 0.1293, 0.5644, 0.125, 0.5644, 0.875, 0.5554, 0.875, 0.5644, 0.8707, 0.5644, 0.8707, 0.5554, 0.8415, 0.5554, 0.8415, 0.5644, 0.837, 0.5644, 0.837, 0.5554, 0.3161, 0.5554, 0.3161, 0.5644, 0.1927, 0.5644, 0.1927, 0.5554, 0.3161, 0.5554, 0.375, 0.5554, 0.375, 0.5644, 0.3161, 0.5644, 0.8073, 0.5554, 0.8073, 0.5644, 0.6839, 0.5644, 0.6839, 0.5554, 0.163, 0.5554, 0.1927, 0.5554, 0.1927, 0.5644, 0.163, 0.5644, 0.6839, 0.5554, 0.6839, 0.5644, 0.625, 0.5644, 0.625, 0.5554, 0.8073, 0.5554, 0.837, 0.5554, 0.837, 0.5644, 0.8073, 0.5644, 0.1585, 0.5554, 0.163, 0.5554, 0.163, 0.5644, 0.1585, 0.5644, 0.375, 0.5554, 0.625, 0.5554, 0.625, 0.5644, 0.375, 0.5644, 0.875, 0.5709, 0.875, 0.5644, 0.875, 0.5644, 0.875, 0.5709, 0.163, 0.5965, 0.1927, 0.5965, 0.1927, 0.6852, 0.163, 0.6852, 0.375, 0.5965, 0.625, 0.5965, 0.625, 0.6852, 0.375, 0.6852, 0.8415, 0.5965, 0.8415, 0.6852, 0.837, 0.6852, 0.837, 0.5965, 0.8073, 0.5965, 0.8073, 0.6852, 0.6839, 0.6852, 0.6839, 0.5965, 0.1585, 0.5965, 0.163, 0.5965, 0.163, 0.6852, 0.1585, 0.6852, 0.8073, 0.5965, 0.837, 0.5965, 0.837, 0.6852, 0.8073, 0.6852, 0.3161, 0.5965, 0.375, 0.5965, 0.375, 0.6852, 0.3161, 0.6852, 0.6839, 0.5965, 0.6839, 0.6852, 0.625, 0.6852, 0.625, 0.5965, 0.3161, 0.5965, 0.3161, 0.6852, 0.1927, 0.6852, 0.1927, 0.5965, 0.125, 0.5965, 0.1293, 0.5965, 0.1293, 0.6852, 0.125, 0.6852, 0.875, 0.5965, 0.875, 0.6852, 0.8707, 0.6852, 0.8707, 0.5965, 0.1481, 0.5965, 0.1585, 0.5965, 0.1585, 0.6852, 0.1481, 0.6852, 0.8519, 0.5965, 0.8519, 0.6852, 0.8415, 0.6852, 0.8415, 0.5965, 0.8602, 0.5965, 0.8602, 0.6852, 0.8599, 0.6852, 0.8599, 0.5965, 0.1398, 0.5965, 0.1401, 0.5965, 0.1401, 0.6852, 0.1398, 0.6852, 0.8599, 0.5965, 0.8599, 0.6852, 0.8526, 0.6852, 0.8526, 0.5965, 0.1401, 0.5965, 0.1474, 0.5965, 0.1474, 0.6852, 0.1401, 0.6852, 0.625, 0.03128, 0.625, 0.06479, 0.375, 0.06479, 0.375, 0.03128, 0.625, 0.06479, 0.625, 0.1535, 0.375, 0.1535, 0.375, 0.06479, 0.625, 0.1535, 0.625, 0.1791, 0.375, 0.1791, 0.375, 0.1535, 0.625, 0.1791, 0.625, 0.1856, 0.375, 0.1856, 0.375, 0.1791, 0.125, 0.5709, 0.125, 0.5965, 0.125, 0.5965, 0.125, 0.5709, 0.875, 0.5965, 0.875, 0.5709, 0.875, 0.5709, 0.875, 0.5965, 0.875, 0.6852, 0.875, 0.5965, 0.875, 0.5965, 0.875, 0.6852, 0.875, 0.5644, 0.875, 0.5644, 0.875, 0.5644, 0.875, 0.5644, 0.125, 0.5644, 0.125, 0.5709, 0.125, 0.5709, 0.125, 0.5644, 0.125, 0.5644, 0.125, 0.5709, 0.125, 0.5709, 0.125, 0.5644, 0.625, 0.1856, 0.375, 0.1856, 0.375, 0.1856, 0.625, 0.1856, 0.875, 0.6852, 0.875, 0.5965, 0.875, 0.5965, 0.875, 0.6852, 0.875, 0.5965, 0.875, 0.5709, 0.875, 0.5709, 0.875, 0.5965, 0.125, 0.5709, 0.125, 0.5965, 0.125, 0.5965, 0.125, 0.5709, 0.875, 0.5709, 0.875, 0.5644, 0.875, 0.5644, 0.875, 0.5709, 0.125, 0.5965, 0.125, 0.6852, 0.125, 0.6852, 0.125, 0.5965, 0.375, 0.06479, 0.625, 0.06479, 0.625, 0.06479, 0.375, 0.06479, 0.375, 0.06479, 0.625, 0.06479, 0.625, 0.06479, 0.375, 0.06479, 0.625, 0.06479, 0.375, 0.06479, 0.375, 0.06479, 0.625, 0.06479, 0.375, 0.06479, 0.625, 0.06479, 0.625, 0.06479, 0.375, 0.06479, 0.875, 0.6852, 0.875, 0.6852, 0.875, 0.6852, 0.875, 0.6852, 0.625, 0.1856, 0.375, 0.1856, 0.375, 0.1856, 0.625, 0.1856, 0.125, 0.5644, 0.125, 0.5644, 0.125, 0.5644, 0.125, 0.5644, 0.375, 0.1856, 0.625, 0.1856, 0.625, 0.1856, 0.375, 0.1856, 0.625, 0.1856, 0.375, 0.1856, 0.375, 0.1856, 0.625, 0.1856, 0.1293, 0.5965, 0.1398, 0.5965, 0.1398, 0.6852, 0.1293, 0.6852, 0.8707, 0.5965, 0.8707, 0.6852, 0.8602, 0.6852, 0.8602, 0.5965, 0.1293, 0.5554, 0.1398, 0.5554, 0.1398, 0.5644, 0.1293, 0.5644, 0.8707, 0.5554, 0.8707, 0.5644, 0.8602, 0.5644, 0.8602, 0.5554, 0.1293, 0.75, 0.1398, 0.75, 0.1398, 0.75, 0.1293, 0.75, 0.375, 0.9849, 0.625, 0.9849, 0.625, 0.9852, 0.375, 0.9852, 0.8707, 0.6852, 0.8707, 0.7187, 0.8602, 0.7187, 0.8602, 0.6852, 0.1293, 0.6852, 0.1398, 0.6852, 0.1398, 0.7187, 0.1293, 0.7187, 0.1401, 0.75, 0.1398, 0.75, 0.1398, 0.75, 0.1401, 0.75, 0.1293, 0.75, 0.1398, 0.75, 0.1398, 0.75, 0.1293, 0.75, 0.1293, 0.75, 0.1398, 0.75, 0.1398, 0.75, 0.1293, 0.75, 0.1293, 0.75, 0.1398, 0.75, 0.1398, 0.75, 0.1293, 0.75, 0.8707, 0.5644, 0.8707, 0.5709, 0.8602, 0.5709, 0.8602, 0.5644, 0.1293, 0.5644, 0.1398, 0.5644, 0.1398, 0.5709, 0.1293, 0.5709, 0.8707, 0.5308, 0.8707, 0.5554, 0.8602, 0.5554, 0.8602, 0.5308, 0.1293, 0.5308, 0.1398, 0.5308, 0.1398, 0.5554, 0.1293, 0.5554, 0.8707, 0.5, 0.8707, 0.5308, 0.8602, 0.5308, 0.8602, 0.5, 0.1293, 0.5, 0.1398, 0.5, 0.1398, 0.5308, 0.1293, 0.5308, 0.1293, 0.5709, 0.1398, 0.5709, 0.1398, 0.5965, 0.1293, 0.5965, 0.1293, 0.7187, 0.1398, 0.7187, 0.1398, 0.75, 0.1293, 0.75, 0.1293, 0.75, 0.1398, 0.75, 0.1398, 0.75, 0.1293, 0.75, 0.375, 0.2543, 0.625, 0.2543, 0.625, 0.2648, 0.375, 0.2648, 0.8707, 0.7187, 0.8707, 0.75, 0.8602, 0.75, 0.8602, 0.7187, 0.8707, 0.5709, 0.8707, 0.5965, 0.8602, 0.5965, 0.8602, 0.5709, 0.8599, 0.75, 0.8602, 0.75, 0.8602, 0.75, 0.8599, 0.75, 0.8599, 0.75, 0.8602, 0.75, 0.8602, 0.75, 0.8599, 0.75, 0.8599, 0.75, 0.8602, 0.75, 0.8602, 0.75, 0.8599, 0.75, 0.8599, 0.75, 0.8602, 0.75, 0.8602, 0.75, 0.8599, 0.75, 0.8526, 0.5965, 0.8526, 0.6852, 0.8519, 0.6852, 0.8519, 0.5965, 0.1474, 0.5965, 0.1481, 0.5965, 0.1481, 0.6852, 0.1474, 0.6852, 0.8526, 0.5554, 0.8526, 0.5644, 0.8519, 0.5644, 0.8519, 0.5554, 0.1474, 0.5554, 0.1481, 0.5554, 0.1481, 0.5644, 0.1474, 0.5644, 0.375, 0.9665, 0.625, 0.9665, 0.625, 0.9769, 0.375, 0.9769, 0.1474, 0.6852, 0.1481, 0.6852, 0.1481, 0.7187, 0.1474, 0.7187, 0.8526, 0.6852, 0.8526, 0.7187, 0.8519, 0.7187, 0.8519, 0.6852, 0.1585, 0.75, 0.1481, 0.75, 0.1481, 0.75, 0.1585, 0.75, 0.1474, 0.75, 0.1481, 0.75, 0.1481, 0.75, 0.1474, 0.75, 0.8415, 0.75, 0.8519, 0.75, 0.8519, 0.75, 0.8415, 0.75, 0.8415, 0.75, 0.8519, 0.75, 0.8519, 0.75, 0.8415, 0.75, 0.8415, 0.75, 0.8519, 0.75, 0.8519, 0.75, 0.8415, 0.75, 0.8415, 0.75, 0.8519, 0.75, 0.8519, 0.75, 0.8415, 0.75, 0.8526, 0.5709, 0.8526, 0.5965, 0.8519, 0.5965, 0.8519, 0.5709, 0.8526, 0.7187, 0.8526, 0.75, 0.8519, 0.75, 0.8519, 0.7187, 0.8526, 0.5, 0.8519, 0.5, 0.8519, 0.5, 0.8526, 0.5, 0.1474, 0.75, 0.1481, 0.75, 0.1481, 0.75, 0.1474, 0.75, 0.1474, 0.7187, 0.1481, 0.7187, 0.1481, 0.75, 0.1474, 0.75, 0.1474, 0.5709, 0.1481, 0.5709, 0.1481, 0.5965, 0.1474, 0.5965, 0.1474, 0.5, 0.1481, 0.5, 0.1481, 0.5308, 0.1474, 0.5308, 0.8526, 0.5, 0.8526, 0.5308, 0.8519, 0.5308, 0.8519, 0.5, 0.1474, 0.5308, 0.1481, 0.5308, 0.1481, 0.5554, 0.1474, 0.5554, 0.8526, 0.5308, 0.8526, 0.5554, 0.8519, 0.5554, 0.8519, 0.5308, 0.1474, 0.5644, 0.1481, 0.5644, 0.1481, 0.5709, 0.1474, 0.5709, 0.8526, 0.5644, 0.8526, 0.5709, 0.8519, 0.5709, 0.8519, 0.5644, 0.1474, 0.75, 0.1481, 0.75, 0.1481, 0.75, 0.1474, 0.75, 0.1474, 0.75, 0.1481, 0.75, 0.1481, 0.75, 0.1474, 0.75, 0.1474, 0.75, 0.1481, 0.75, 0.1481, 0.75, 0.1474, 0.75, 0.375, 0.2648, 0.625, 0.2648, 0.625, 0.2651, 0.375, 0.2651, 0.375, 0.2651, 0.625, 0.2651, 0.625, 0.2724, 0.375, 0.2724, 0.375, 0.2724, 0.625, 0.2724, 0.625, 0.2731, 0.375, 0.2731, 0.8519, 0.5, 0.8519, 0.5, 0.8519, 0.5, 0.8519, 0.5, 0.1401, 0.5, 0.1398, 0.5, 0.1398, 0.5, 0.1401, 0.5, 0.8602, 0.5, 0.8602, 0.5, 0.8602, 0.5, 0.8602, 0.5, 0.1474, 0.5, 0.1401, 0.5, 0.1401, 0.5, 0.1474, 0.5, 0.8602, 0.5, 0.8599, 0.5, 0.8599, 0.5, 0.8602, 0.5, 0.8602, 0.5, 0.8599, 0.5, 0.8599, 0.5, 0.8602, 0.5, 0.1474, 0.5, 0.1401, 0.5, 0.1401, 0.5, 0.1474, 0.5, 0.375, 0.2648, 0.625, 0.2648, 0.625, 0.2648, 0.375, 0.2648, 0.1401, 0.5, 0.1398, 0.5, 0.1398, 0.5, 0.1401, 0.5, 0.625, 0.2731, 0.375, 0.2731, 0.375, 0.2731, 0.625, 0.2731, 0.8526, 0.5, 0.8519, 0.5, 0.8519, 0.5, 0.8526, 0.5, 0.8599, 0.5, 0.8526, 0.5, 0.8526, 0.5, 0.8599, 0.5, 0.1481, 0.5, 0.1474, 0.5, 0.1474, 0.5, 0.1481, 0.5, 0.625, 0.2731, 0.375, 0.2731, 0.375, 0.2731, 0.625, 0.2731, 0.625, 0.2731, 0.375, 0.2731, 0.375, 0.2731, 0.625, 0.2731, 0.375, 0.2731, 0.625, 0.2731, 0.625, 0.2731, 0.375, 0.2731, 0.1481, 0.5, 0.1481, 0.5, 0.1481, 0.5, 0.1481, 0.5, 0.375, 0.2648, 0.625, 0.2648, 0.625, 0.2648, 0.375, 0.2648, 0.375, 0.2648, 0.625, 0.2648, 0.625, 0.2648, 0.375, 0.2648, 0.1398, 0.5, 0.1398, 0.5, 0.1398, 0.5, 0.1398, 0.5, 0.625, 0.2648, 0.375, 0.2648, 0.375, 0.2648, 0.625, 0.2648])
me_cube_001.use_remesh_fix_poles = True
me_cube_001.use_remesh_preserve_attributes = False
me_cube_001.update()

# ---- curves / text
txt_armory_001 = bpy.data.curves.new('ARMORY.001', 'FONT')
txt_armory_001.dimensions = '2D'
txt_armory_001.body = "MANAGER'S\nOFFICE"
txt_armory_001.bevel_profile.use_clip = True
txt_armory_001.extrude = 0.1
txt_armory_001.align_x = 'CENTER'
txt_armory_001.align_y = 'CENTER'
txt_armory_001.size = 0.5

# ---- objects
ob_roomname = bpy.data.objects.new('RoomName', txt_armory_001)
ob_cube = bpy.data.objects.new('Cube', me_cube_001)

# ---- transforms, parenting, visibility, modifiers, constraints
ob_roomname.location = (15.3, 11.8, 0.6693)
ob_roomname.scale = (1.0, 1.0, 0.6193)
ob_cube.location = (15.21, 12.21, 0.5547)
ob_cube.scale = (2.384, 1.071, -0.129)

# ---- collection membership
col_boardtilel.objects.link(ob_roomname)
col_boardtilel.objects.link(ob_cube)

# ---- scene / render settings (as saved in the file)
scene.frame_start = 1; scene.frame_end = 250; scene.frame_set(105)
scene.render.engine = 'BLENDER_EEVEE_NEXT'
scene.cycles.sampling_pattern = 'TABULATED_SOBOL'
scene.cycles.use_light_tree = False
scene.view_settings.view_transform = 'Filmic'
scene.unit_settings.scale_length = 0.01
bpy.context.view_layer.update()

# ---- added for rendering (the .blend has no active camera and no usable light): camera, sun
cam_auto = bpy.data.cameras.new('AutoCamera')
cam_auto.lens = 50.0
cam_auto.sensor_width = 36.0
cam_auto.clip_end = 1000.0
ob_auto_camera = bpy.data.objects.new('AutoCamera', cam_auto)
scene.collection.objects.link(ob_auto_camera)
ob_auto_camera.location = (23.2696, 0.675764, 7.00223)
ob_auto_camera.rotation_euler = (1.09748, -7.21219e-08, 0.694738)
scene.camera = ob_auto_camera
light_auto_sun = bpy.data.lights.new('AutoSun', 'SUN')
light_auto_sun.energy = 3.0
light_auto_sun.angle = 0.0523599
ob_auto_sun = bpy.data.objects.new('AutoSun', light_auto_sun)
scene.collection.objects.link(ob_auto_sun)
ob_auto_sun.rotation_euler = (0.872665, 0.174533, 0.523599)
bpy.context.view_layer.update()
